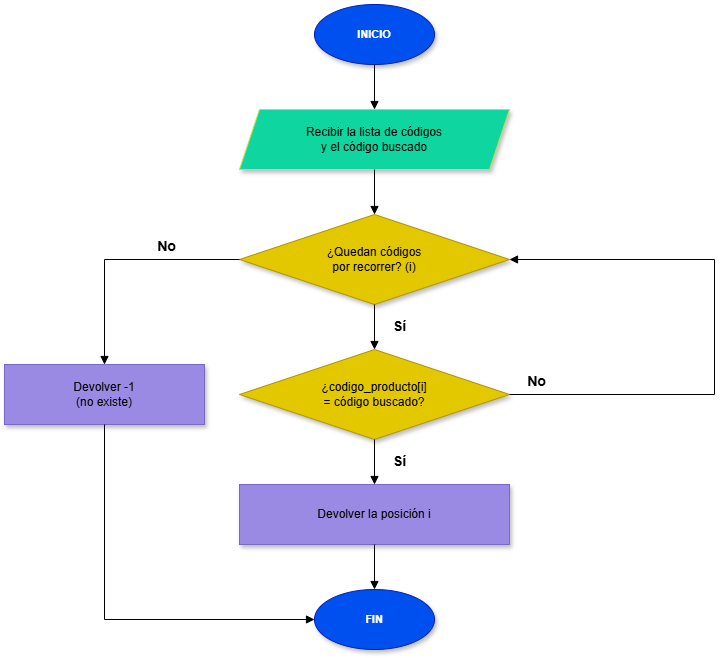

The diagram above was exported from draw.io. Its source (the exported page's mxGraphModel, read from the mxfile embedded in the PNG):
<mxGraphModel dx="2421" dy="3072" grid="1" gridSize="10" guides="1" tooltips="1" connect="1" arrows="1" fold="1" page="1" pageScale="1" pageWidth="1100" pageHeight="1700" math="0" shadow="0">
  <root>
    <mxCell id="0" />
    <mxCell id="1" parent="0" />
    <mxCell id="n_i" parent="1" style="ellipse;whiteSpace=wrap;html=1;fillColor=#0050ef;fontColor=#ffffff;strokeColor=#001DBC;fontStyle=1;fontSize=11;shadow=1;" value="INICIO" vertex="1">
      <mxGeometry height="60" width="120" x="340" as="geometry" />
    </mxCell>
    <mxCell id="n_e" parent="1" style="shape=parallelogram;perimeter=parallelogramPerimeter;whiteSpace=wrap;html=1;fixedSize=1;size=20;fillColor=#0FD6A0;strokeColor=#BDE04A;fontSize=12;shadow=1;" value="Recibir la lista de códigos&lt;br&gt;y el código buscado" vertex="1">
      <mxGeometry height="60" width="270" x="265" y="105" as="geometry" />
    </mxCell>
    <mxCell id="n_d1" parent="1" style="rhombus;whiteSpace=wrap;html=1;fillColor=#e3c800;fontColor=#000000;strokeColor=#B09500;fontSize=12;shadow=1;" value="¿Quedan códigos&lt;br&gt;por recorrer? (i)" vertex="1">
      <mxGeometry height="90" width="270" x="265" y="210" as="geometry" />
    </mxCell>
    <mxCell id="n_d2" parent="1" style="rhombus;whiteSpace=wrap;html=1;fillColor=#e3c800;fontColor=#000000;strokeColor=#B09500;fontSize=12;shadow=1;" value="¿codigo_producto[i]&lt;br&gt;= código buscado?" vertex="1">
      <mxGeometry height="90" width="270" x="265" y="345" as="geometry" />
    </mxCell>
    <mxCell id="n_r1" parent="1" style="rounded=0;whiteSpace=wrap;html=1;fillColor=#9B8AE3;strokeColor=#7A68C8;fontSize=12;shadow=1;" value="Devolver la posición i" vertex="1">
      <mxGeometry height="60" width="270" x="265" y="480" as="geometry" />
    </mxCell>
    <mxCell id="n_r2" parent="1" style="rounded=0;whiteSpace=wrap;html=1;fillColor=#9B8AE3;strokeColor=#7A68C8;fontSize=12;shadow=1;" value="Devolver -1&lt;br&gt;(no existe)" vertex="1">
      <mxGeometry height="60" width="200" x="30" y="360" as="geometry" />
    </mxCell>
    <mxCell id="n_f" parent="1" style="ellipse;whiteSpace=wrap;html=1;fillColor=#0050ef;fontColor=#ffffff;strokeColor=#001DBC;fontStyle=1;fontSize=11;shadow=1;" value="FIN" vertex="1">
      <mxGeometry height="60" width="120" x="340" y="585" as="geometry" />
    </mxCell>
    <mxCell id="e_0" edge="1" parent="1" source="n_i" style="edgeStyle=orthogonalEdgeStyle;rounded=0;orthogonalLoop=1;jettySize=auto;html=1;endArrow=block;endFill=1;exitX=0.5;exitY=1;exitDx=0;exitDy=0;entryX=0.5;entryY=0;entryDx=0;entryDy=0;" target="n_e">
      <mxGeometry relative="1" as="geometry" />
    </mxCell>
    <mxCell id="e_1" edge="1" parent="1" source="n_e" style="edgeStyle=orthogonalEdgeStyle;rounded=0;orthogonalLoop=1;jettySize=auto;html=1;endArrow=block;endFill=1;exitX=0.5;exitY=1;exitDx=0;exitDy=0;entryX=0.5;entryY=0;entryDx=0;entryDy=0;" target="n_d1">
      <mxGeometry relative="1" as="geometry" />
    </mxCell>
    <mxCell id="e_2" edge="1" parent="1" source="n_d1" style="edgeStyle=orthogonalEdgeStyle;rounded=0;orthogonalLoop=1;jettySize=auto;html=1;endArrow=block;endFill=1;exitX=0.5;exitY=1;exitDx=0;exitDy=0;entryX=0.5;entryY=0;entryDx=0;entryDy=0;" target="n_d2">
      <mxGeometry relative="1" as="geometry" />
    </mxCell>
    <mxCell id="e_3" edge="1" parent="1" source="n_d2" style="edgeStyle=orthogonalEdgeStyle;rounded=0;orthogonalLoop=1;jettySize=auto;html=1;endArrow=block;endFill=1;exitX=0.5;exitY=1;exitDx=0;exitDy=0;entryX=0.5;entryY=0;entryDx=0;entryDy=0;" target="n_r1">
      <mxGeometry relative="1" as="geometry" />
    </mxCell>
    <mxCell id="e_4" edge="1" parent="1" source="n_r1" style="edgeStyle=orthogonalEdgeStyle;rounded=0;orthogonalLoop=1;jettySize=auto;html=1;endArrow=block;endFill=1;exitX=0.5;exitY=1;exitDx=0;exitDy=0;entryX=0.5;entryY=0;entryDx=0;entryDy=0;" target="n_f">
      <mxGeometry relative="1" as="geometry" />
    </mxCell>
    <mxCell id="e_5" edge="1" parent="1" source="n_d1" style="edgeStyle=orthogonalEdgeStyle;rounded=0;orthogonalLoop=1;jettySize=auto;html=1;endArrow=block;endFill=1;exitX=0;exitY=0.5;exitDx=0;exitDy=0;entryX=0.5;entryY=0;entryDx=0;entryDy=0;" target="n_r2">
      <mxGeometry relative="1" as="geometry">
        <Array as="points">
          <mxPoint x="130" y="255" />
        </Array>
      </mxGeometry>
    </mxCell>
    <mxCell id="e_6" edge="1" parent="1" source="n_d2" style="edgeStyle=orthogonalEdgeStyle;rounded=0;orthogonalLoop=1;jettySize=auto;html=1;endArrow=block;endFill=1;exitX=1;exitY=0.5;exitDx=0;exitDy=0;entryX=1;entryY=0.5;entryDx=0;entryDy=0;" target="n_d1">
      <mxGeometry relative="1" as="geometry">
        <Array as="points">
          <mxPoint x="740" y="390" />
          <mxPoint x="740" y="255" />
        </Array>
      </mxGeometry>
    </mxCell>
    <mxCell id="e_7" edge="1" parent="1" source="n_r2" style="edgeStyle=orthogonalEdgeStyle;rounded=0;orthogonalLoop=1;jettySize=auto;html=1;endArrow=block;endFill=1;exitX=0.5;exitY=1;exitDx=0;exitDy=0;entryX=0;entryY=0.5;entryDx=0;entryDy=0;" target="n_f">
      <mxGeometry relative="1" as="geometry">
        <Array as="points">
          <mxPoint x="130" y="615" />
        </Array>
      </mxGeometry>
    </mxCell>
    <mxCell id="t_0" parent="1" style="text;html=1;align=center;verticalAlign=middle;fontSize=14;fontStyle=1;" value="Sí" vertex="1">
      <mxGeometry height="20" width="34" x="408" y="312" as="geometry" />
    </mxCell>
    <mxCell id="t_1" parent="1" style="text;html=1;align=center;verticalAlign=middle;fontSize=14;fontStyle=1;" value="No" vertex="1">
      <mxGeometry height="20" width="34" x="175" y="232" as="geometry" />
    </mxCell>
    <mxCell id="t_2" parent="1" style="text;html=1;align=center;verticalAlign=middle;fontSize=14;fontStyle=1;" value="Sí" vertex="1">
      <mxGeometry height="20" width="34" x="408" y="447" as="geometry" />
    </mxCell>
    <mxCell id="t_3" parent="1" style="text;html=1;align=center;verticalAlign=middle;fontSize=14;fontStyle=1;" value="No" vertex="1">
      <mxGeometry height="20" width="34" x="545" y="367" as="geometry" />
    </mxCell>
  </root>
</mxGraphModel>